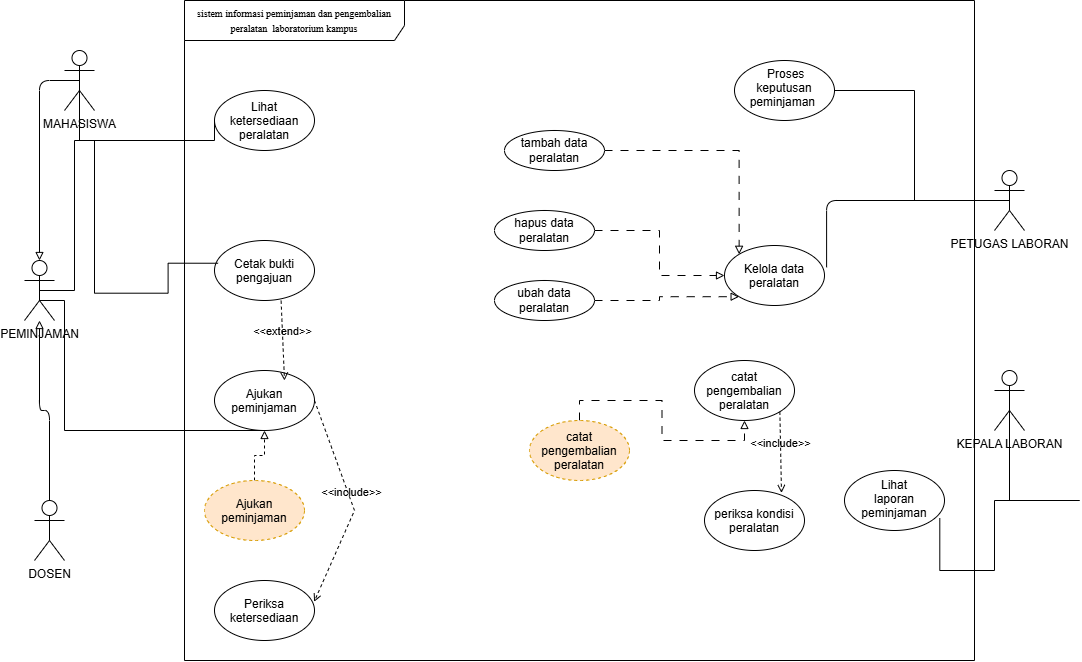

The diagram above was exported from draw.io. Its source (the exported page's mxGraphModel, read from the mxfile embedded in the PNG):
<mxGraphModel dx="1191" dy="765" grid="1" gridSize="10" guides="1" tooltips="1" connect="1" arrows="1" fold="1" page="1" pageScale="1" pageWidth="850" pageHeight="1100" math="0" shadow="0">
  <root>
    <mxCell id="0" />
    <mxCell id="1" parent="0" />
    <mxCell id="XO_QKGf2JenGpBwAIEuG-34" parent="1" style="shape=umlFrame;whiteSpace=wrap;html=1;pointerEvents=0;recursiveResize=0;container=1;collapsible=0;width=220;height=40;labelBackgroundColor=none;rounded=1;roundedPerimeter=1;" value="&lt;font style=&quot;font-size: 10px;&quot; face=&quot;Times New Roman&quot;&gt;sistem informasi peminjaman dan pengembalian peralatan&amp;nbsp; laboratorium kampus&lt;/font&gt;" vertex="1">
      <mxGeometry height="660" width="790" x="340" y="100" as="geometry" />
    </mxCell>
    <mxCell id="XO_QKGf2JenGpBwAIEuG-35" parent="XO_QKGf2JenGpBwAIEuG-34" style="ellipse;whiteSpace=wrap;html=1;shapeInside=1;labelBackgroundColor=none;rounded=1;roundedPerimeter=1;" value="Lihat ketersediaan peralatan" vertex="1">
      <mxGeometry height="60" width="100" x="30" y="90" as="geometry" />
    </mxCell>
    <mxCell id="XO_QKGf2JenGpBwAIEuG-36" parent="XO_QKGf2JenGpBwAIEuG-34" style="ellipse;whiteSpace=wrap;html=1;shapeInside=1;labelBackgroundColor=none;rounded=1;roundedPerimeter=1;" value="Periksa ketersediaan" vertex="1">
      <mxGeometry height="60" width="100" x="30" y="580" as="geometry" />
    </mxCell>
    <mxCell id="XO_QKGf2JenGpBwAIEuG-37" parent="XO_QKGf2JenGpBwAIEuG-34" style="ellipse;whiteSpace=wrap;html=1;shapeInside=1;labelBackgroundColor=none;rounded=1;roundedPerimeter=1;" value="Cetak bukti pengajuan" vertex="1">
      <mxGeometry height="60" width="100" x="30" y="240" as="geometry" />
    </mxCell>
    <mxCell id="XO_QKGf2JenGpBwAIEuG-38" parent="XO_QKGf2JenGpBwAIEuG-34" style="ellipse;whiteSpace=wrap;html=1;shapeInside=1;labelBackgroundColor=none;rounded=1;roundedPerimeter=1;" value="Kelola data peralatan" vertex="1">
      <mxGeometry height="60" width="100" x="540" y="245" as="geometry" />
    </mxCell>
    <mxCell id="XO_QKGf2JenGpBwAIEuG-39" parent="XO_QKGf2JenGpBwAIEuG-34" style="ellipse;whiteSpace=wrap;html=1;shapeInside=1;labelBackgroundColor=none;rounded=1;roundedPerimeter=1;" value="&lt;div&gt;Ajukan peminjaman&lt;/div&gt;" vertex="1">
      <mxGeometry height="60" width="100" x="30" y="370" as="geometry" />
    </mxCell>
    <mxCell id="XO_QKGf2JenGpBwAIEuG-40" parent="XO_QKGf2JenGpBwAIEuG-34" style="ellipse;whiteSpace=wrap;html=1;shapeInside=1;labelBackgroundColor=none;rounded=1;roundedPerimeter=1;" value="&amp;nbsp;Proses keputusan peminjaman&amp;nbsp;" vertex="1">
      <mxGeometry height="60" width="100" x="550" y="60" as="geometry" />
    </mxCell>
    <mxCell id="XO_QKGf2JenGpBwAIEuG-41" parent="XO_QKGf2JenGpBwAIEuG-34" style="ellipse;whiteSpace=wrap;html=1;shapeInside=1;labelBackgroundColor=none;rounded=1;roundedPerimeter=1;" value="&lt;div style=&quot;&quot;&gt;Lihat laporan peminjaman&lt;/div&gt;" vertex="1">
      <mxGeometry height="60" width="100" x="660" y="470" as="geometry" />
    </mxCell>
    <mxCell id="XO_QKGf2JenGpBwAIEuG-69" edge="1" parent="XO_QKGf2JenGpBwAIEuG-34" source="XO_QKGf2JenGpBwAIEuG-37" style="html=1;verticalAlign=bottom;labelBackgroundColor=none;endArrow=open;endFill=0;dashed=1;rounded=0;fontColor=default;exitX=0.666;exitY=1.003;exitDx=0;exitDy=0;exitPerimeter=0;entryX=0.7;entryY=0.167;entryDx=0;entryDy=0;entryPerimeter=0;" target="XO_QKGf2JenGpBwAIEuG-39" value="&amp;lt;&amp;lt;extend&amp;gt;&amp;gt;">
      <mxGeometry relative="1" width="160" as="geometry">
        <mxPoint x="150" y="310" as="sourcePoint" />
        <mxPoint x="310" y="310" as="targetPoint" />
      </mxGeometry>
    </mxCell>
    <mxCell id="XO_QKGf2JenGpBwAIEuG-70" edge="1" parent="XO_QKGf2JenGpBwAIEuG-34" source="XO_QKGf2JenGpBwAIEuG-39" style="html=1;verticalAlign=bottom;labelBackgroundColor=none;endArrow=open;endFill=0;dashed=1;rounded=0;fontColor=default;exitX=1;exitY=0.5;exitDx=0;exitDy=0;entryX=0.996;entryY=0.356;entryDx=0;entryDy=0;entryPerimeter=0;" target="XO_QKGf2JenGpBwAIEuG-36" value="&amp;lt;&amp;lt;include&amp;gt;&amp;gt;">
      <mxGeometry relative="1" width="160" as="geometry">
        <Array as="points">
          <mxPoint x="170" y="510" />
        </Array>
        <mxPoint x="150" y="310" as="sourcePoint" />
        <mxPoint x="310" y="310" as="targetPoint" />
      </mxGeometry>
    </mxCell>
    <mxCell id="XO_QKGf2JenGpBwAIEuG-78" edge="1" parent="XO_QKGf2JenGpBwAIEuG-34" source="XO_QKGf2JenGpBwAIEuG-74" style="edgeStyle=orthogonalEdgeStyle;rounded=0;orthogonalLoop=1;jettySize=auto;html=1;exitX=0.5;exitY=0;exitDx=0;exitDy=0;entryX=0.5;entryY=1;entryDx=0;entryDy=0;fontColor=default;dashed=1;endArrow=block;endFill=0;labelBackgroundColor=none;" target="XO_QKGf2JenGpBwAIEuG-39">
      <mxGeometry relative="1" as="geometry" />
    </mxCell>
    <mxCell id="XO_QKGf2JenGpBwAIEuG-74" parent="XO_QKGf2JenGpBwAIEuG-34" style="whiteSpace=wrap;html=1;shapeInside=1;labelBackgroundColor=none;rounded=1;roundedPerimeter=1;shape=ellipse;perimeter=ellipsePerimeter;dashed=1;fillColor=#ffe6cc;strokeColor=#d79b00;" value="&lt;div&gt;Ajukan peminjaman&lt;/div&gt;" vertex="1">
      <mxGeometry height="60" width="100" x="20" y="480" as="geometry" />
    </mxCell>
    <mxCell id="XO_QKGf2JenGpBwAIEuG-85" edge="1" parent="XO_QKGf2JenGpBwAIEuG-34" source="XO_QKGf2JenGpBwAIEuG-82" style="edgeStyle=orthogonalEdgeStyle;rounded=0;orthogonalLoop=1;jettySize=auto;html=1;entryX=0;entryY=0;entryDx=0;entryDy=0;fontColor=default;startArrow=none;startFill=0;endArrow=block;endFill=0;dashed=1;dashPattern=8 8;labelBackgroundColor=none;" target="XO_QKGf2JenGpBwAIEuG-38">
      <mxGeometry relative="1" as="geometry" />
    </mxCell>
    <mxCell id="XO_QKGf2JenGpBwAIEuG-82" parent="XO_QKGf2JenGpBwAIEuG-34" style="ellipse;whiteSpace=wrap;html=1;align=center;labelBackgroundColor=none;" value="tambah data peralatan" vertex="1">
      <mxGeometry height="40" width="100" x="320" y="130" as="geometry" />
    </mxCell>
    <mxCell id="XO_QKGf2JenGpBwAIEuG-86" edge="1" parent="XO_QKGf2JenGpBwAIEuG-34" source="XO_QKGf2JenGpBwAIEuG-83" style="edgeStyle=orthogonalEdgeStyle;rounded=0;orthogonalLoop=1;jettySize=auto;html=1;entryX=0;entryY=0.5;entryDx=0;entryDy=0;fontColor=default;endArrow=block;endFill=0;dashed=1;dashPattern=8 8;labelBackgroundColor=none;" target="XO_QKGf2JenGpBwAIEuG-38">
      <mxGeometry relative="1" as="geometry" />
    </mxCell>
    <mxCell id="XO_QKGf2JenGpBwAIEuG-83" parent="XO_QKGf2JenGpBwAIEuG-34" style="ellipse;whiteSpace=wrap;html=1;align=center;labelBackgroundColor=none;" value="hapus data peralatan" vertex="1">
      <mxGeometry height="40" width="100" x="310" y="210" as="geometry" />
    </mxCell>
    <mxCell id="XO_QKGf2JenGpBwAIEuG-88" edge="1" parent="XO_QKGf2JenGpBwAIEuG-34" source="XO_QKGf2JenGpBwAIEuG-84" style="edgeStyle=orthogonalEdgeStyle;rounded=0;orthogonalLoop=1;jettySize=auto;html=1;exitX=1;exitY=0.5;exitDx=0;exitDy=0;entryX=0;entryY=1;entryDx=0;entryDy=0;fontColor=default;endArrow=block;endFill=0;dashed=1;dashPattern=8 8;labelBackgroundColor=none;" target="XO_QKGf2JenGpBwAIEuG-38">
      <mxGeometry relative="1" as="geometry" />
    </mxCell>
    <mxCell id="XO_QKGf2JenGpBwAIEuG-84" parent="XO_QKGf2JenGpBwAIEuG-34" style="ellipse;whiteSpace=wrap;html=1;align=center;labelBackgroundColor=none;" value="ubah data peralatan" vertex="1">
      <mxGeometry height="40" width="100" x="310" y="280" as="geometry" />
    </mxCell>
    <mxCell id="XO_QKGf2JenGpBwAIEuG-90" parent="XO_QKGf2JenGpBwAIEuG-34" style="ellipse;whiteSpace=wrap;html=1;shapeInside=1;labelBackgroundColor=none;rounded=1;roundedPerimeter=1;" value="catat pengembalian peralatan" vertex="1">
      <mxGeometry height="60" width="100" x="510" y="360" as="geometry" />
    </mxCell>
    <mxCell id="XO_QKGf2JenGpBwAIEuG-93" edge="1" parent="XO_QKGf2JenGpBwAIEuG-34" source="XO_QKGf2JenGpBwAIEuG-92" style="edgeStyle=orthogonalEdgeStyle;rounded=0;orthogonalLoop=1;jettySize=auto;html=1;exitX=0.5;exitY=0;exitDx=0;exitDy=0;entryX=0.5;entryY=1;entryDx=0;entryDy=0;fontColor=default;endArrow=block;endFill=0;dashed=1;dashPattern=8 8;labelBackgroundColor=none;" target="XO_QKGf2JenGpBwAIEuG-90">
      <mxGeometry relative="1" as="geometry" />
    </mxCell>
    <mxCell id="XO_QKGf2JenGpBwAIEuG-92" parent="XO_QKGf2JenGpBwAIEuG-34" style="whiteSpace=wrap;html=1;shapeInside=1;labelBackgroundColor=none;rounded=1;roundedPerimeter=1;shape=ellipse;perimeter=ellipsePerimeter;dashed=1;fillColor=#ffe6cc;strokeColor=#d79b00;" value="catat pengembalian peralatan" vertex="1">
      <mxGeometry height="60" width="100" x="345" y="420" as="geometry" />
    </mxCell>
    <mxCell id="XO_QKGf2JenGpBwAIEuG-91" parent="XO_QKGf2JenGpBwAIEuG-34" style="ellipse;whiteSpace=wrap;html=1;shapeInside=1;labelBackgroundColor=none;rounded=1;roundedPerimeter=1;" value="periksa kondisi peralatan" vertex="1">
      <mxGeometry height="60" width="100" x="520" y="490" as="geometry" />
    </mxCell>
    <mxCell id="XO_QKGf2JenGpBwAIEuG-94" edge="1" parent="XO_QKGf2JenGpBwAIEuG-34" source="XO_QKGf2JenGpBwAIEuG-90" style="html=1;verticalAlign=bottom;labelBackgroundColor=none;endArrow=open;endFill=0;dashed=1;rounded=0;fontColor=default;exitX=1;exitY=1;exitDx=0;exitDy=0;entryX=0.77;entryY=0.041;entryDx=0;entryDy=0;entryPerimeter=0;" target="XO_QKGf2JenGpBwAIEuG-91" value="&amp;lt;&amp;lt;include&amp;gt;&amp;gt;">
      <mxGeometry relative="1" width="160" as="geometry">
        <mxPoint x="500" y="420" as="sourcePoint" />
        <mxPoint x="660" y="420" as="targetPoint" />
      </mxGeometry>
    </mxCell>
    <mxCell id="XO_QKGf2JenGpBwAIEuG-57" edge="1" parent="1" source="XO_QKGf2JenGpBwAIEuG-46" style="edgeStyle=orthogonalEdgeStyle;rounded=1;orthogonalLoop=1;jettySize=auto;html=1;exitX=0.5;exitY=0.5;exitDx=0;exitDy=0;exitPerimeter=0;startArrow=none;startFill=0;endArrow=block;endFill=0;labelBackgroundColor=none;fontColor=default;" target="XO_QKGf2JenGpBwAIEuG-54">
      <mxGeometry relative="1" as="geometry" />
    </mxCell>
    <mxCell id="XO_QKGf2JenGpBwAIEuG-46" parent="1" style="shape=umlActor;verticalLabelPosition=bottom;verticalAlign=top;html=1;outlineConnect=0;labelBackgroundColor=none;rounded=1;roundedPerimeter=1;" value="MAHASISWA" vertex="1">
      <mxGeometry height="60" width="30" x="220" y="150" as="geometry" />
    </mxCell>
    <mxCell id="XO_QKGf2JenGpBwAIEuG-68" edge="1" parent="1" source="XO_QKGf2JenGpBwAIEuG-49" style="edgeStyle=orthogonalEdgeStyle;rounded=0;orthogonalLoop=1;jettySize=auto;html=1;exitX=0.5;exitY=0.5;exitDx=0;exitDy=0;exitPerimeter=0;entryX=1;entryY=0.5;entryDx=0;entryDy=0;fontColor=default;endArrow=none;endFill=0;labelBackgroundColor=none;" target="XO_QKGf2JenGpBwAIEuG-40">
      <mxGeometry relative="1" as="geometry" />
    </mxCell>
    <mxCell id="XO_QKGf2JenGpBwAIEuG-49" parent="1" style="shape=umlActor;verticalLabelPosition=bottom;verticalAlign=top;html=1;outlineConnect=0;labelBackgroundColor=none;rounded=1;roundedPerimeter=1;" value="PETUGAS LABORAN" vertex="1">
      <mxGeometry height="60" width="30" x="1150" y="270" as="geometry" />
    </mxCell>
    <mxCell id="XO_QKGf2JenGpBwAIEuG-53" edge="1" parent="1" source="XO_QKGf2JenGpBwAIEuG-49" style="edgeStyle=orthogonalEdgeStyle;rounded=1;orthogonalLoop=1;jettySize=auto;html=1;exitX=0.5;exitY=0.5;exitDx=0;exitDy=0;exitPerimeter=0;entryX=1.021;entryY=0.364;entryDx=0;entryDy=0;entryPerimeter=0;endArrow=none;endFill=0;labelBackgroundColor=none;fontColor=default;" target="XO_QKGf2JenGpBwAIEuG-38">
      <mxGeometry relative="1" as="geometry" />
    </mxCell>
    <mxCell id="XO_QKGf2JenGpBwAIEuG-66" edge="1" parent="1" source="XO_QKGf2JenGpBwAIEuG-54" style="edgeStyle=orthogonalEdgeStyle;rounded=0;orthogonalLoop=1;jettySize=auto;html=1;exitX=0.5;exitY=0.5;exitDx=0;exitDy=0;exitPerimeter=0;fontColor=default;endArrow=none;endFill=0;labelBackgroundColor=none;" target="XO_QKGf2JenGpBwAIEuG-39">
      <mxGeometry relative="1" as="geometry">
        <Array as="points">
          <mxPoint x="220" y="400" />
          <mxPoint x="220" y="530" />
        </Array>
      </mxGeometry>
    </mxCell>
    <mxCell id="XO_QKGf2JenGpBwAIEuG-81" edge="1" parent="1" source="XO_QKGf2JenGpBwAIEuG-54" style="edgeStyle=orthogonalEdgeStyle;rounded=0;orthogonalLoop=1;jettySize=auto;html=1;exitX=0.5;exitY=0.5;exitDx=0;exitDy=0;exitPerimeter=0;entryX=0;entryY=0.5;entryDx=0;entryDy=0;fontColor=default;endArrow=none;endFill=0;labelBackgroundColor=none;" target="XO_QKGf2JenGpBwAIEuG-35">
      <mxGeometry relative="1" as="geometry">
        <Array as="points">
          <mxPoint x="230" y="390" />
          <mxPoint x="230" y="240" />
        </Array>
      </mxGeometry>
    </mxCell>
    <mxCell id="XO_QKGf2JenGpBwAIEuG-54" parent="1" style="shape=umlActor;verticalLabelPosition=bottom;verticalAlign=top;html=1;outlineConnect=0;labelBackgroundColor=none;rounded=1;roundedPerimeter=1;" value="PEMINJAMAN" vertex="1">
      <mxGeometry height="60" width="30" x="180" y="360" as="geometry" />
    </mxCell>
    <mxCell id="XO_QKGf2JenGpBwAIEuG-58" edge="1" parent="1" source="XO_QKGf2JenGpBwAIEuG-55" style="edgeStyle=orthogonalEdgeStyle;rounded=1;orthogonalLoop=1;jettySize=auto;html=1;exitX=0.5;exitY=0.5;exitDx=0;exitDy=0;exitPerimeter=0;endArrow=block;endFill=0;labelBackgroundColor=none;fontColor=default;" target="XO_QKGf2JenGpBwAIEuG-54">
      <mxGeometry relative="1" as="geometry" />
    </mxCell>
    <mxCell id="XO_QKGf2JenGpBwAIEuG-55" parent="1" style="shape=umlActor;verticalLabelPosition=bottom;verticalAlign=top;html=1;outlineConnect=0;labelBackgroundColor=none;rounded=1;roundedPerimeter=1;" value="DOSEN" vertex="1">
      <mxGeometry height="60" width="30" x="190" y="600" as="geometry" />
    </mxCell>
    <mxCell id="XO_QKGf2JenGpBwAIEuG-59" parent="1" style="shape=umlActor;verticalLabelPosition=bottom;verticalAlign=top;html=1;outlineConnect=0;labelBackgroundColor=none;rounded=1;roundedPerimeter=1;" value="KEPALA LABORAN" vertex="1">
      <mxGeometry height="60" width="30" x="1150" y="470" as="geometry" />
    </mxCell>
    <mxCell id="XO_QKGf2JenGpBwAIEuG-64" edge="1" parent="1" source="XO_QKGf2JenGpBwAIEuG-46" style="edgeStyle=orthogonalEdgeStyle;rounded=0;orthogonalLoop=1;jettySize=auto;html=1;exitX=0.5;exitY=0.5;exitDx=0;exitDy=0;exitPerimeter=0;entryX=0.036;entryY=0.379;entryDx=0;entryDy=0;entryPerimeter=0;fontColor=default;endArrow=none;endFill=0;labelBackgroundColor=none;" target="XO_QKGf2JenGpBwAIEuG-37">
      <mxGeometry relative="1" as="geometry">
        <Array as="points">
          <mxPoint x="235" y="240" />
          <mxPoint x="250" y="240" />
          <mxPoint x="250" y="392.7" />
          <mxPoint x="323.6" y="392.7" />
        </Array>
      </mxGeometry>
    </mxCell>
    <mxCell id="XO_QKGf2JenGpBwAIEuG-67" edge="1" parent="1" source="XO_QKGf2JenGpBwAIEuG-59" style="edgeStyle=orthogonalEdgeStyle;rounded=0;orthogonalLoop=1;jettySize=auto;html=1;exitX=0.5;exitY=0.5;exitDx=0;exitDy=0;exitPerimeter=0;entryX=0.953;entryY=0.794;entryDx=0;entryDy=0;entryPerimeter=0;fontColor=default;endArrow=none;endFill=0;labelBackgroundColor=none;" target="XO_QKGf2JenGpBwAIEuG-41">
      <mxGeometry relative="1" x="-0.0001" as="geometry">
        <Array as="points">
          <mxPoint x="1235" y="600" />
          <mxPoint x="1150" y="600" />
          <mxPoint x="1150" y="670" />
          <mxPoint x="1085.3" y="670" />
        </Array>
      </mxGeometry>
    </mxCell>
  </root>
</mxGraphModel>